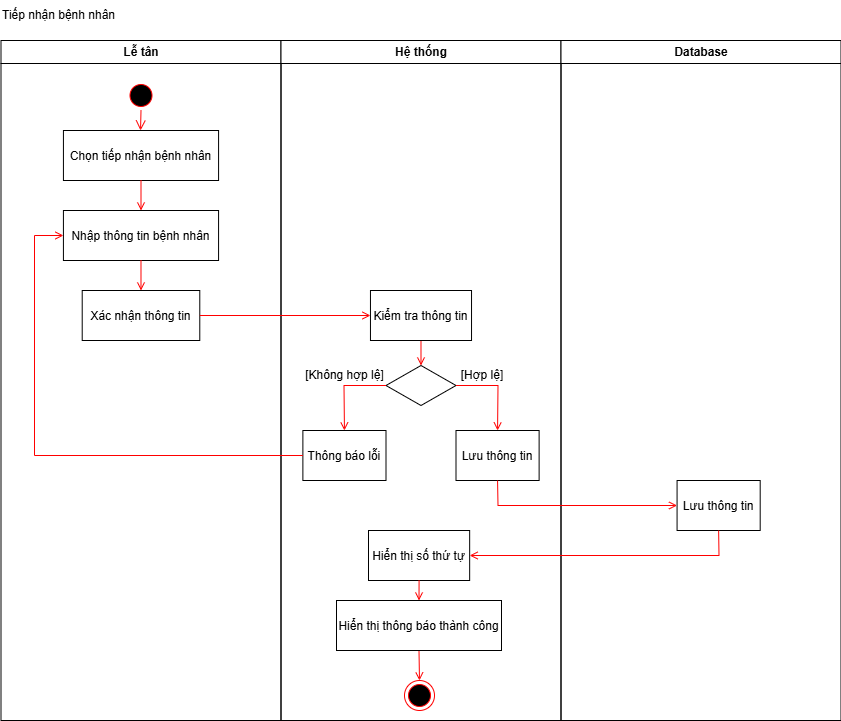

The diagram above was exported from draw.io. Its source (the exported page's mxGraphModel, read from the mxfile embedded in the PNG):
<mxGraphModel dx="2056" dy="-12874" grid="0" gridSize="10" guides="1" tooltips="1" connect="1" arrows="1" fold="1" page="0" pageScale="1" pageWidth="850" pageHeight="1100" background="#FFFFFF" math="0" shadow="0">
  <root>
    <mxCell id="0" />
    <mxCell id="1" parent="0" />
    <mxCell id="C2zrldypAYtE8g4xwt1p-510" value="Lễ tân" style="swimlane;whiteSpace=wrap;startSize=23;" vertex="1" parent="1">
      <mxGeometry x="166.5" y="14360" width="280" height="680" as="geometry" />
    </mxCell>
    <mxCell id="C2zrldypAYtE8g4xwt1p-511" value="" style="ellipse;shape=startState;fillColor=#000000;strokeColor=#ff0000;" vertex="1" parent="C2zrldypAYtE8g4xwt1p-510">
      <mxGeometry x="125" y="40" width="30" height="30" as="geometry" />
    </mxCell>
    <mxCell id="C2zrldypAYtE8g4xwt1p-512" value="Chọn tiếp nhận bệnh nhân" style="" vertex="1" parent="C2zrldypAYtE8g4xwt1p-510">
      <mxGeometry x="62.43" y="90" width="155.15" height="50" as="geometry" />
    </mxCell>
    <mxCell id="C2zrldypAYtE8g4xwt1p-513" value="" style="edgeStyle=elbowEdgeStyle;elbow=horizontal;verticalAlign=bottom;endArrow=open;endSize=8;strokeColor=#FF0000;endFill=1;rounded=0;entryX=0.5;entryY=0;entryDx=0;entryDy=0;" edge="1" parent="C2zrldypAYtE8g4xwt1p-510" source="C2zrldypAYtE8g4xwt1p-511" target="C2zrldypAYtE8g4xwt1p-512">
      <mxGeometry x="100" y="40" as="geometry">
        <mxPoint x="140" y="140" as="targetPoint" />
      </mxGeometry>
    </mxCell>
    <mxCell id="C2zrldypAYtE8g4xwt1p-514" value="Nhập thông tin bệnh nhân" style="" vertex="1" parent="C2zrldypAYtE8g4xwt1p-510">
      <mxGeometry x="62.420000000000016" y="170" width="155.15" height="50" as="geometry" />
    </mxCell>
    <mxCell id="C2zrldypAYtE8g4xwt1p-515" value="" style="endArrow=open;strokeColor=#FF0000;endFill=1;rounded=0;exitX=0.5;exitY=1;exitDx=0;exitDy=0;" edge="1" parent="C2zrldypAYtE8g4xwt1p-510" source="C2zrldypAYtE8g4xwt1p-512" target="C2zrldypAYtE8g4xwt1p-514">
      <mxGeometry relative="1" as="geometry">
        <mxPoint x="217.5" y="115" as="sourcePoint" />
        <mxPoint x="328.25" y="115" as="targetPoint" />
      </mxGeometry>
    </mxCell>
    <mxCell id="C2zrldypAYtE8g4xwt1p-516" value="Xác nhận thông tin" style="" vertex="1" parent="C2zrldypAYtE8g4xwt1p-510">
      <mxGeometry x="81.21000000000001" y="250" width="117.57" height="50" as="geometry" />
    </mxCell>
    <mxCell id="C2zrldypAYtE8g4xwt1p-517" value="" style="endArrow=open;strokeColor=#FF0000;endFill=1;rounded=0;exitX=0.5;exitY=1;exitDx=0;exitDy=0;entryX=0.5;entryY=0;entryDx=0;entryDy=0;" edge="1" parent="C2zrldypAYtE8g4xwt1p-510" source="C2zrldypAYtE8g4xwt1p-514" target="C2zrldypAYtE8g4xwt1p-516">
      <mxGeometry relative="1" as="geometry">
        <mxPoint x="150" y="150" as="sourcePoint" />
        <mxPoint x="150" y="180" as="targetPoint" />
      </mxGeometry>
    </mxCell>
    <mxCell id="C2zrldypAYtE8g4xwt1p-518" value="Hệ thống" style="swimlane;whiteSpace=wrap" vertex="1" parent="1">
      <mxGeometry x="446.5" y="14360" width="280" height="680" as="geometry" />
    </mxCell>
    <mxCell id="C2zrldypAYtE8g4xwt1p-519" value="" style="rhombus;whiteSpace=wrap;html=1;" vertex="1" parent="C2zrldypAYtE8g4xwt1p-518">
      <mxGeometry x="105" y="325" width="70" height="40" as="geometry" />
    </mxCell>
    <mxCell id="C2zrldypAYtE8g4xwt1p-520" value="" style="ellipse;shape=endState;fillColor=#000000;strokeColor=#ff0000" vertex="1" parent="C2zrldypAYtE8g4xwt1p-518">
      <mxGeometry x="123.49999999999999" y="640" width="30" height="30" as="geometry" />
    </mxCell>
    <mxCell id="C2zrldypAYtE8g4xwt1p-521" value="" style="endArrow=open;strokeColor=#FF0000;endFill=1;rounded=0;entryX=0.5;entryY=0;entryDx=0;entryDy=0;exitX=0.5;exitY=1;exitDx=0;exitDy=0;" edge="1" parent="C2zrldypAYtE8g4xwt1p-518" source="C2zrldypAYtE8g4xwt1p-531" target="C2zrldypAYtE8g4xwt1p-520">
      <mxGeometry relative="1" as="geometry">
        <mxPoint x="213.5" y="580" as="sourcePoint" />
      </mxGeometry>
    </mxCell>
    <mxCell id="C2zrldypAYtE8g4xwt1p-522" value="" style="endArrow=open;strokeColor=#FF0000;endFill=1;rounded=0;exitX=0.5;exitY=1;exitDx=0;exitDy=0;" edge="1" parent="C2zrldypAYtE8g4xwt1p-518" target="C2zrldypAYtE8g4xwt1p-519">
      <mxGeometry relative="1" as="geometry">
        <mxPoint x="139.9949999999999" y="300" as="sourcePoint" />
        <mxPoint x="77.36000000000035" y="125" as="targetPoint" />
      </mxGeometry>
    </mxCell>
    <mxCell id="C2zrldypAYtE8g4xwt1p-523" value="Hiển thị số thứ tự" style="" vertex="1" parent="C2zrldypAYtE8g4xwt1p-518">
      <mxGeometry x="87.5" y="490" width="101.16" height="50" as="geometry" />
    </mxCell>
    <mxCell id="C2zrldypAYtE8g4xwt1p-524" value="Lưu thông tin" style="" vertex="1" parent="C2zrldypAYtE8g4xwt1p-518">
      <mxGeometry x="175" y="390" width="83.12" height="50" as="geometry" />
    </mxCell>
    <mxCell id="C2zrldypAYtE8g4xwt1p-525" value="Thông báo lỗi" style="" vertex="1" parent="C2zrldypAYtE8g4xwt1p-518">
      <mxGeometry x="21.879999999999992" y="390" width="83.12" height="50" as="geometry" />
    </mxCell>
    <mxCell id="C2zrldypAYtE8g4xwt1p-526" value="" style="endArrow=open;strokeColor=#FF0000;endFill=1;rounded=0;exitX=0;exitY=0.5;exitDx=0;exitDy=0;entryX=0.5;entryY=0;entryDx=0;entryDy=0;" edge="1" parent="C2zrldypAYtE8g4xwt1p-518" source="C2zrldypAYtE8g4xwt1p-519" target="C2zrldypAYtE8g4xwt1p-525">
      <mxGeometry relative="1" as="geometry">
        <mxPoint x="71" y="350" as="sourcePoint" />
        <mxPoint x="71.30999999999995" y="440" as="targetPoint" />
        <Array as="points">
          <mxPoint x="63" y="345" />
        </Array>
      </mxGeometry>
    </mxCell>
    <mxCell id="C2zrldypAYtE8g4xwt1p-527" value="" style="endArrow=open;strokeColor=#FF0000;endFill=1;rounded=0;exitX=1;exitY=0.5;exitDx=0;exitDy=0;entryX=0.5;entryY=0;entryDx=0;entryDy=0;" edge="1" parent="C2zrldypAYtE8g4xwt1p-518" source="C2zrldypAYtE8g4xwt1p-519" target="C2zrldypAYtE8g4xwt1p-524">
      <mxGeometry relative="1" as="geometry">
        <mxPoint x="150" y="310" as="sourcePoint" />
        <mxPoint x="150" y="335" as="targetPoint" />
        <Array as="points">
          <mxPoint x="217" y="345" />
        </Array>
      </mxGeometry>
    </mxCell>
    <mxCell id="C2zrldypAYtE8g4xwt1p-528" value="[Hợp lệ]" style="text;html=1;align=center;verticalAlign=middle;whiteSpace=wrap;rounded=0;" vertex="1" parent="C2zrldypAYtE8g4xwt1p-518">
      <mxGeometry x="171.75" y="320" width="60" height="30" as="geometry" />
    </mxCell>
    <mxCell id="C2zrldypAYtE8g4xwt1p-529" value="[Không hợp lệ]" style="text;html=1;align=center;verticalAlign=middle;whiteSpace=wrap;rounded=0;" vertex="1" parent="C2zrldypAYtE8g4xwt1p-518">
      <mxGeometry x="17.02" y="320" width="92.83" height="30" as="geometry" />
    </mxCell>
    <mxCell id="C2zrldypAYtE8g4xwt1p-530" value="Kiểm tra thông tin" style="" vertex="1" parent="C2zrldypAYtE8g4xwt1p-518">
      <mxGeometry x="89.46000000000001" y="250" width="101.07" height="50" as="geometry" />
    </mxCell>
    <mxCell id="C2zrldypAYtE8g4xwt1p-531" value="Hiển thị thông báo thành công" style="" vertex="1" parent="C2zrldypAYtE8g4xwt1p-518">
      <mxGeometry x="55.5" y="560" width="165" height="50" as="geometry" />
    </mxCell>
    <mxCell id="C2zrldypAYtE8g4xwt1p-532" value="" style="endArrow=open;strokeColor=#FF0000;endFill=1;rounded=0;exitX=0.5;exitY=1;exitDx=0;exitDy=0;entryX=0.5;entryY=0;entryDx=0;entryDy=0;" edge="1" parent="C2zrldypAYtE8g4xwt1p-518" source="C2zrldypAYtE8g4xwt1p-523" target="C2zrldypAYtE8g4xwt1p-531">
      <mxGeometry relative="1" as="geometry">
        <mxPoint x="138.50499999999988" y="550" as="sourcePoint" />
        <mxPoint x="138.51" y="575" as="targetPoint" />
      </mxGeometry>
    </mxCell>
    <mxCell id="C2zrldypAYtE8g4xwt1p-533" value="Database" style="swimlane;whiteSpace=wrap" vertex="1" parent="1">
      <mxGeometry x="726.5" y="14360" width="280" height="680" as="geometry" />
    </mxCell>
    <mxCell id="C2zrldypAYtE8g4xwt1p-534" value="Lưu thông tin" style="" vertex="1" parent="C2zrldypAYtE8g4xwt1p-533">
      <mxGeometry x="116.07" y="440" width="83.12" height="50" as="geometry" />
    </mxCell>
    <mxCell id="C2zrldypAYtE8g4xwt1p-535" value="Tiếp nhận bệnh nhân" style="text;html=1;align=left;verticalAlign=middle;whiteSpace=wrap;rounded=0;" vertex="1" parent="1">
      <mxGeometry x="166" y="14320" width="135" height="30" as="geometry" />
    </mxCell>
    <mxCell id="C2zrldypAYtE8g4xwt1p-536" value="" style="endArrow=open;strokeColor=#FF0000;endFill=1;rounded=0;exitX=0.5;exitY=1;exitDx=0;exitDy=0;entryX=1;entryY=0.5;entryDx=0;entryDy=0;" edge="1" parent="1" source="C2zrldypAYtE8g4xwt1p-534" target="C2zrldypAYtE8g4xwt1p-523">
      <mxGeometry relative="1" as="geometry">
        <mxPoint x="787.56" y="15020" as="sourcePoint" />
        <mxPoint x="953.56" y="15020" as="targetPoint" />
        <Array as="points">
          <mxPoint x="884.5" y="14875" />
        </Array>
      </mxGeometry>
    </mxCell>
    <mxCell id="C2zrldypAYtE8g4xwt1p-537" value="" style="endArrow=open;strokeColor=#FF0000;endFill=1;rounded=0;exitX=0.5;exitY=1;exitDx=0;exitDy=0;entryX=0;entryY=0.5;entryDx=0;entryDy=0;" edge="1" parent="1" source="C2zrldypAYtE8g4xwt1p-524" target="C2zrldypAYtE8g4xwt1p-534">
      <mxGeometry relative="1" as="geometry">
        <mxPoint x="596.5" y="14670" as="sourcePoint" />
        <mxPoint x="596.5" y="14695" as="targetPoint" />
        <Array as="points">
          <mxPoint x="663.5" y="14825" />
        </Array>
      </mxGeometry>
    </mxCell>
    <mxCell id="C2zrldypAYtE8g4xwt1p-538" value="" style="endArrow=open;strokeColor=#FF0000;endFill=1;rounded=0;exitX=1;exitY=0.5;exitDx=0;exitDy=0;entryX=0;entryY=0.5;entryDx=0;entryDy=0;" edge="1" parent="1" source="C2zrldypAYtE8g4xwt1p-516" target="C2zrldypAYtE8g4xwt1p-530">
      <mxGeometry relative="1" as="geometry">
        <mxPoint x="316.5" y="14590" as="sourcePoint" />
        <mxPoint x="316.5" y="14620" as="targetPoint" />
      </mxGeometry>
    </mxCell>
    <mxCell id="C2zrldypAYtE8g4xwt1p-539" value="" style="endArrow=open;strokeColor=#FF0000;endFill=1;rounded=0;exitX=0;exitY=0.5;exitDx=0;exitDy=0;entryX=0;entryY=0.5;entryDx=0;entryDy=0;" edge="1" parent="1" source="C2zrldypAYtE8g4xwt1p-525" target="C2zrldypAYtE8g4xwt1p-514">
      <mxGeometry relative="1" as="geometry">
        <mxPoint x="326.5" y="14600" as="sourcePoint" />
        <mxPoint x="326.5" y="14630" as="targetPoint" />
        <Array as="points">
          <mxPoint x="200" y="14775" />
          <mxPoint x="200" y="14555" />
        </Array>
      </mxGeometry>
    </mxCell>
  </root>
</mxGraphModel>